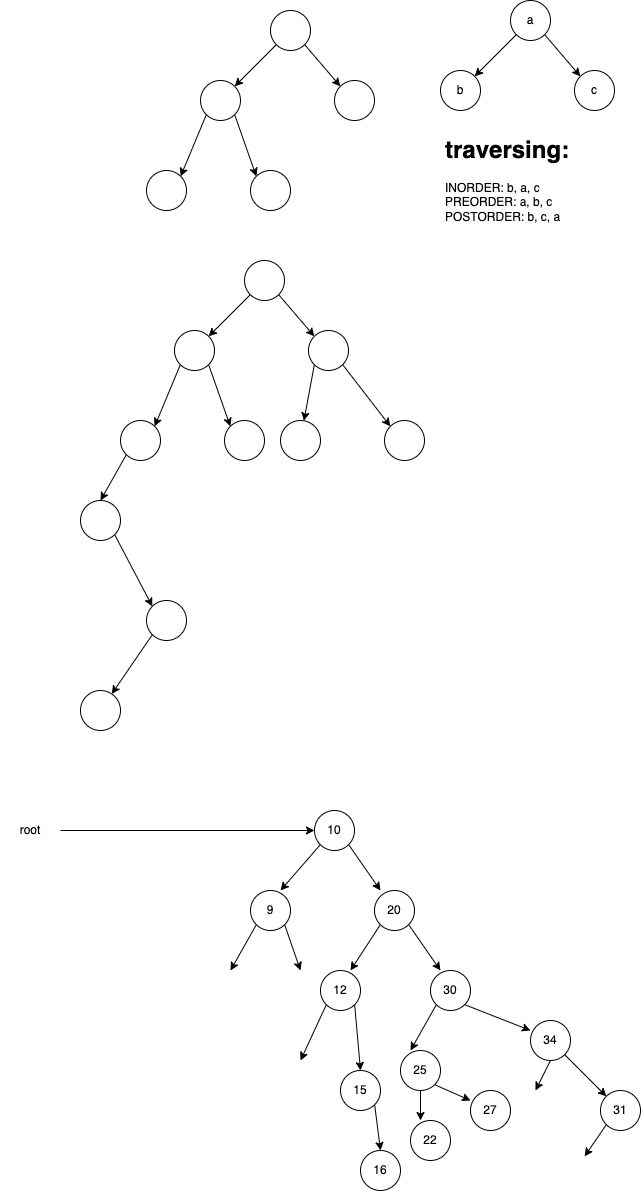

The diagram above was exported from draw.io. Its source (the exported page's mxGraphModel, read from the mxfile embedded in the PNG):
<mxGraphModel dx="1199" dy="594" grid="1" gridSize="10" guides="1" tooltips="1" connect="1" arrows="1" fold="1" page="1" pageScale="1" pageWidth="827" pageHeight="1169" math="0" shadow="0">
  <root>
    <mxCell id="0" />
    <mxCell id="1" parent="0" />
    <mxCell id="5" style="edgeStyle=none;html=1;exitX=0;exitY=1;exitDx=0;exitDy=0;entryX=1;entryY=0;entryDx=0;entryDy=0;" parent="1" source="2" target="3" edge="1">
      <mxGeometry relative="1" as="geometry" />
    </mxCell>
    <mxCell id="6" style="edgeStyle=none;html=1;exitX=1;exitY=1;exitDx=0;exitDy=0;entryX=0;entryY=0;entryDx=0;entryDy=0;" parent="1" source="2" target="4" edge="1">
      <mxGeometry relative="1" as="geometry" />
    </mxCell>
    <mxCell id="2" value="" style="ellipse;whiteSpace=wrap;html=1;aspect=fixed;" parent="1" vertex="1">
      <mxGeometry x="350" y="80" width="40" height="40" as="geometry" />
    </mxCell>
    <mxCell id="9" style="edgeStyle=none;html=1;exitX=0;exitY=1;exitDx=0;exitDy=0;entryX=1;entryY=0;entryDx=0;entryDy=0;" parent="1" source="3" target="7" edge="1">
      <mxGeometry relative="1" as="geometry" />
    </mxCell>
    <mxCell id="10" style="edgeStyle=none;html=1;exitX=1;exitY=1;exitDx=0;exitDy=0;entryX=0;entryY=0;entryDx=0;entryDy=0;" parent="1" source="3" target="8" edge="1">
      <mxGeometry relative="1" as="geometry" />
    </mxCell>
    <mxCell id="3" value="" style="ellipse;whiteSpace=wrap;html=1;aspect=fixed;" parent="1" vertex="1">
      <mxGeometry x="280" y="150" width="40" height="40" as="geometry" />
    </mxCell>
    <mxCell id="4" value="" style="ellipse;whiteSpace=wrap;html=1;aspect=fixed;" parent="1" vertex="1">
      <mxGeometry x="414" y="150" width="40" height="40" as="geometry" />
    </mxCell>
    <mxCell id="7" value="" style="ellipse;whiteSpace=wrap;html=1;aspect=fixed;" parent="1" vertex="1">
      <mxGeometry x="226" y="240" width="40" height="40" as="geometry" />
    </mxCell>
    <mxCell id="8" value="" style="ellipse;whiteSpace=wrap;html=1;aspect=fixed;" parent="1" vertex="1">
      <mxGeometry x="330" y="240" width="40" height="40" as="geometry" />
    </mxCell>
    <mxCell id="11" style="edgeStyle=none;html=1;exitX=0;exitY=1;exitDx=0;exitDy=0;entryX=1;entryY=0;entryDx=0;entryDy=0;" parent="1" source="13" target="16" edge="1">
      <mxGeometry relative="1" as="geometry" />
    </mxCell>
    <mxCell id="12" style="edgeStyle=none;html=1;exitX=1;exitY=1;exitDx=0;exitDy=0;entryX=0;entryY=0;entryDx=0;entryDy=0;" parent="1" source="13" target="17" edge="1">
      <mxGeometry relative="1" as="geometry" />
    </mxCell>
    <mxCell id="13" value="" style="ellipse;whiteSpace=wrap;html=1;aspect=fixed;" parent="1" vertex="1">
      <mxGeometry x="324" y="330" width="40" height="40" as="geometry" />
    </mxCell>
    <mxCell id="14" style="edgeStyle=none;html=1;exitX=0;exitY=1;exitDx=0;exitDy=0;entryX=1;entryY=0;entryDx=0;entryDy=0;" parent="1" source="16" target="18" edge="1">
      <mxGeometry relative="1" as="geometry" />
    </mxCell>
    <mxCell id="15" style="edgeStyle=none;html=1;exitX=1;exitY=1;exitDx=0;exitDy=0;entryX=0;entryY=0;entryDx=0;entryDy=0;" parent="1" source="16" target="19" edge="1">
      <mxGeometry relative="1" as="geometry" />
    </mxCell>
    <mxCell id="16" value="" style="ellipse;whiteSpace=wrap;html=1;aspect=fixed;" parent="1" vertex="1">
      <mxGeometry x="254" y="400" width="40" height="40" as="geometry" />
    </mxCell>
    <mxCell id="22" style="edgeStyle=none;html=1;exitX=0;exitY=1;exitDx=0;exitDy=0;" parent="1" source="17" target="20" edge="1">
      <mxGeometry relative="1" as="geometry" />
    </mxCell>
    <mxCell id="23" style="edgeStyle=none;html=1;exitX=1;exitY=1;exitDx=0;exitDy=0;entryX=0;entryY=0;entryDx=0;entryDy=0;" parent="1" source="17" target="21" edge="1">
      <mxGeometry relative="1" as="geometry" />
    </mxCell>
    <mxCell id="17" value="" style="ellipse;whiteSpace=wrap;html=1;aspect=fixed;" parent="1" vertex="1">
      <mxGeometry x="388" y="400" width="40" height="40" as="geometry" />
    </mxCell>
    <mxCell id="25" style="edgeStyle=none;html=1;exitX=0;exitY=1;exitDx=0;exitDy=0;entryX=0.5;entryY=0;entryDx=0;entryDy=0;" parent="1" source="18" target="24" edge="1">
      <mxGeometry relative="1" as="geometry" />
    </mxCell>
    <mxCell id="18" value="" style="ellipse;whiteSpace=wrap;html=1;aspect=fixed;" parent="1" vertex="1">
      <mxGeometry x="200" y="490" width="40" height="40" as="geometry" />
    </mxCell>
    <mxCell id="19" value="" style="ellipse;whiteSpace=wrap;html=1;aspect=fixed;" parent="1" vertex="1">
      <mxGeometry x="304" y="490" width="40" height="40" as="geometry" />
    </mxCell>
    <mxCell id="20" value="" style="ellipse;whiteSpace=wrap;html=1;aspect=fixed;" parent="1" vertex="1">
      <mxGeometry x="360" y="490" width="40" height="40" as="geometry" />
    </mxCell>
    <mxCell id="21" value="" style="ellipse;whiteSpace=wrap;html=1;aspect=fixed;" parent="1" vertex="1">
      <mxGeometry x="464" y="490" width="40" height="40" as="geometry" />
    </mxCell>
    <mxCell id="27" style="edgeStyle=none;html=1;exitX=1;exitY=1;exitDx=0;exitDy=0;entryX=0;entryY=0;entryDx=0;entryDy=0;" parent="1" source="24" target="26" edge="1">
      <mxGeometry relative="1" as="geometry" />
    </mxCell>
    <mxCell id="24" value="" style="ellipse;whiteSpace=wrap;html=1;aspect=fixed;" parent="1" vertex="1">
      <mxGeometry x="160" y="570" width="40" height="40" as="geometry" />
    </mxCell>
    <mxCell id="29" style="edgeStyle=none;html=1;exitX=0;exitY=1;exitDx=0;exitDy=0;" parent="1" source="26" target="28" edge="1">
      <mxGeometry relative="1" as="geometry" />
    </mxCell>
    <mxCell id="26" value="" style="ellipse;whiteSpace=wrap;html=1;aspect=fixed;" parent="1" vertex="1">
      <mxGeometry x="226" y="670" width="40" height="40" as="geometry" />
    </mxCell>
    <mxCell id="28" value="" style="ellipse;whiteSpace=wrap;html=1;aspect=fixed;" parent="1" vertex="1">
      <mxGeometry x="160" y="760" width="40" height="40" as="geometry" />
    </mxCell>
    <mxCell id="30" style="edgeStyle=none;html=1;exitX=0;exitY=1;exitDx=0;exitDy=0;entryX=1;entryY=0;entryDx=0;entryDy=0;" parent="1" source="32" target="33" edge="1">
      <mxGeometry relative="1" as="geometry" />
    </mxCell>
    <mxCell id="31" style="edgeStyle=none;html=1;exitX=1;exitY=1;exitDx=0;exitDy=0;entryX=0;entryY=0;entryDx=0;entryDy=0;" parent="1" source="32" target="34" edge="1">
      <mxGeometry relative="1" as="geometry" />
    </mxCell>
    <mxCell id="32" value="a" style="ellipse;whiteSpace=wrap;html=1;aspect=fixed;" parent="1" vertex="1">
      <mxGeometry x="590" y="70" width="40" height="40" as="geometry" />
    </mxCell>
    <mxCell id="33" value="b" style="ellipse;whiteSpace=wrap;html=1;aspect=fixed;" parent="1" vertex="1">
      <mxGeometry x="520" y="140" width="40" height="40" as="geometry" />
    </mxCell>
    <mxCell id="34" value="c" style="ellipse;whiteSpace=wrap;html=1;aspect=fixed;" parent="1" vertex="1">
      <mxGeometry x="654" y="140" width="40" height="40" as="geometry" />
    </mxCell>
    <mxCell id="35" value="&lt;h1&gt;traversing:&lt;/h1&gt;&lt;div&gt;INORDER: b, a, c&lt;/div&gt;&lt;div&gt;PREORDER: a, b, c&lt;/div&gt;&lt;div&gt;POSTORDER: b, c, a&lt;/div&gt;" style="text;html=1;strokeColor=none;fillColor=none;spacing=5;spacingTop=-20;whiteSpace=wrap;overflow=hidden;rounded=0;" parent="1" vertex="1">
      <mxGeometry x="520" y="200" width="190" height="120" as="geometry" />
    </mxCell>
    <mxCell id="37" style="edgeStyle=none;html=1;exitX=0;exitY=1;exitDx=0;exitDy=0;" edge="1" parent="1" source="36">
      <mxGeometry relative="1" as="geometry">
        <mxPoint x="360" y="960" as="targetPoint" />
      </mxGeometry>
    </mxCell>
    <mxCell id="38" style="edgeStyle=none;html=1;exitX=1;exitY=1;exitDx=0;exitDy=0;" edge="1" parent="1" source="36">
      <mxGeometry relative="1" as="geometry">
        <mxPoint x="460" y="960" as="targetPoint" />
      </mxGeometry>
    </mxCell>
    <mxCell id="36" value="10" style="ellipse;whiteSpace=wrap;html=1;aspect=fixed;" vertex="1" parent="1">
      <mxGeometry x="394" y="880" width="40" height="40" as="geometry" />
    </mxCell>
    <mxCell id="40" style="edgeStyle=none;html=1;exitX=1;exitY=0.5;exitDx=0;exitDy=0;entryX=0;entryY=0.5;entryDx=0;entryDy=0;" edge="1" parent="1" source="39" target="36">
      <mxGeometry relative="1" as="geometry" />
    </mxCell>
    <mxCell id="39" value="root" style="text;html=1;strokeColor=none;fillColor=none;align=center;verticalAlign=middle;whiteSpace=wrap;rounded=0;" vertex="1" parent="1">
      <mxGeometry x="80" y="885" width="60" height="30" as="geometry" />
    </mxCell>
    <mxCell id="42" style="edgeStyle=none;html=1;exitX=0;exitY=1;exitDx=0;exitDy=0;" edge="1" parent="1" source="41">
      <mxGeometry relative="1" as="geometry">
        <mxPoint x="430" y="1040" as="targetPoint" />
      </mxGeometry>
    </mxCell>
    <mxCell id="43" style="edgeStyle=none;html=1;exitX=1;exitY=1;exitDx=0;exitDy=0;" edge="1" parent="1" source="41">
      <mxGeometry relative="1" as="geometry">
        <mxPoint x="520" y="1040" as="targetPoint" />
      </mxGeometry>
    </mxCell>
    <mxCell id="41" value="20" style="ellipse;whiteSpace=wrap;html=1;aspect=fixed;" vertex="1" parent="1">
      <mxGeometry x="454" y="960" width="40" height="40" as="geometry" />
    </mxCell>
    <mxCell id="49" style="edgeStyle=none;html=1;exitX=1;exitY=1;exitDx=0;exitDy=0;entryX=0.5;entryY=0;entryDx=0;entryDy=0;" edge="1" parent="1" source="44" target="51">
      <mxGeometry relative="1" as="geometry">
        <mxPoint x="460" y="1130" as="targetPoint" />
      </mxGeometry>
    </mxCell>
    <mxCell id="50" style="edgeStyle=none;html=1;exitX=0;exitY=1;exitDx=0;exitDy=0;" edge="1" parent="1" source="44">
      <mxGeometry relative="1" as="geometry">
        <mxPoint x="380" y="1130" as="targetPoint" />
      </mxGeometry>
    </mxCell>
    <mxCell id="44" value="12" style="ellipse;whiteSpace=wrap;html=1;aspect=fixed;" vertex="1" parent="1">
      <mxGeometry x="400" y="1040" width="40" height="40" as="geometry" />
    </mxCell>
    <mxCell id="46" style="edgeStyle=none;html=1;exitX=1;exitY=1;exitDx=0;exitDy=0;entryX=0;entryY=0.25;entryDx=0;entryDy=0;entryPerimeter=0;" edge="1" parent="1" source="45" target="48">
      <mxGeometry relative="1" as="geometry">
        <mxPoint x="580" y="1120" as="targetPoint" />
      </mxGeometry>
    </mxCell>
    <mxCell id="47" style="edgeStyle=none;html=1;exitX=0;exitY=1;exitDx=0;exitDy=0;" edge="1" parent="1" source="45">
      <mxGeometry relative="1" as="geometry">
        <mxPoint x="490" y="1120" as="targetPoint" />
      </mxGeometry>
    </mxCell>
    <mxCell id="45" value="30" style="ellipse;whiteSpace=wrap;html=1;aspect=fixed;" vertex="1" parent="1">
      <mxGeometry x="510" y="1040" width="40" height="40" as="geometry" />
    </mxCell>
    <mxCell id="65" style="edgeStyle=none;html=1;exitX=1;exitY=1;exitDx=0;exitDy=0;entryX=0;entryY=0;entryDx=0;entryDy=0;" edge="1" parent="1" source="48" target="66">
      <mxGeometry relative="1" as="geometry">
        <mxPoint x="690" y="1170" as="targetPoint" />
      </mxGeometry>
    </mxCell>
    <mxCell id="71" style="edgeStyle=none;html=1;exitX=0.5;exitY=1;exitDx=0;exitDy=0;entryX=0.5;entryY=0;entryDx=0;entryDy=0;" edge="1" parent="1" source="48">
      <mxGeometry relative="1" as="geometry">
        <mxPoint x="615" y="1160" as="targetPoint" />
      </mxGeometry>
    </mxCell>
    <mxCell id="48" value="34" style="ellipse;whiteSpace=wrap;html=1;aspect=fixed;" vertex="1" parent="1">
      <mxGeometry x="610" y="1090" width="40" height="40" as="geometry" />
    </mxCell>
    <mxCell id="55" style="edgeStyle=none;html=1;exitX=1;exitY=1;exitDx=0;exitDy=0;entryX=0.5;entryY=0;entryDx=0;entryDy=0;" edge="1" parent="1" source="51" target="56">
      <mxGeometry relative="1" as="geometry">
        <mxPoint x="510" y="1220" as="targetPoint" />
      </mxGeometry>
    </mxCell>
    <mxCell id="51" value="15" style="ellipse;whiteSpace=wrap;html=1;aspect=fixed;" vertex="1" parent="1">
      <mxGeometry x="420" y="1140" width="40" height="40" as="geometry" />
    </mxCell>
    <mxCell id="53" style="edgeStyle=none;html=1;exitX=0;exitY=1;exitDx=0;exitDy=0;" edge="1" parent="1" source="52">
      <mxGeometry relative="1" as="geometry">
        <mxPoint x="310" y="1040" as="targetPoint" />
      </mxGeometry>
    </mxCell>
    <mxCell id="54" style="edgeStyle=none;html=1;exitX=1;exitY=1;exitDx=0;exitDy=0;entryX=0.5;entryY=0;entryDx=0;entryDy=0;" edge="1" parent="1" source="52">
      <mxGeometry relative="1" as="geometry">
        <mxPoint x="380" y="1040" as="targetPoint" />
      </mxGeometry>
    </mxCell>
    <mxCell id="52" value="9" style="ellipse;whiteSpace=wrap;html=1;aspect=fixed;" vertex="1" parent="1">
      <mxGeometry x="330" y="960" width="40" height="40" as="geometry" />
    </mxCell>
    <mxCell id="56" value="16" style="ellipse;whiteSpace=wrap;html=1;aspect=fixed;fontStyle=0" vertex="1" parent="1">
      <mxGeometry x="440" y="1220" width="40" height="40" as="geometry" />
    </mxCell>
    <mxCell id="60" style="edgeStyle=none;html=1;exitX=0.5;exitY=1;exitDx=0;exitDy=0;" edge="1" parent="1" source="57">
      <mxGeometry relative="1" as="geometry">
        <mxPoint x="500" y="1190" as="targetPoint" />
      </mxGeometry>
    </mxCell>
    <mxCell id="61" style="edgeStyle=none;html=1;exitX=1;exitY=1;exitDx=0;exitDy=0;" edge="1" parent="1" source="57">
      <mxGeometry relative="1" as="geometry">
        <mxPoint x="550" y="1170" as="targetPoint" />
      </mxGeometry>
    </mxCell>
    <mxCell id="57" value="25" style="ellipse;whiteSpace=wrap;html=1;aspect=fixed;" vertex="1" parent="1">
      <mxGeometry x="480" y="1120" width="40" height="40" as="geometry" />
    </mxCell>
    <mxCell id="62" value="22" style="ellipse;whiteSpace=wrap;html=1;aspect=fixed;" vertex="1" parent="1">
      <mxGeometry x="490" y="1190" width="40" height="40" as="geometry" />
    </mxCell>
    <mxCell id="63" value="27" style="ellipse;whiteSpace=wrap;html=1;aspect=fixed;" vertex="1" parent="1">
      <mxGeometry x="550" y="1160" width="40" height="40" as="geometry" />
    </mxCell>
    <mxCell id="68" style="edgeStyle=none;html=1;exitX=0;exitY=1;exitDx=0;exitDy=0;entryX=1;entryY=0;entryDx=0;entryDy=0;" edge="1" parent="1" source="66">
      <mxGeometry relative="1" as="geometry">
        <mxPoint x="664.1421356237311" y="1225.857864376269" as="targetPoint" />
      </mxGeometry>
    </mxCell>
    <mxCell id="66" value="31" style="ellipse;whiteSpace=wrap;html=1;aspect=fixed;" vertex="1" parent="1">
      <mxGeometry x="680" y="1160" width="40" height="40" as="geometry" />
    </mxCell>
  </root>
</mxGraphModel>